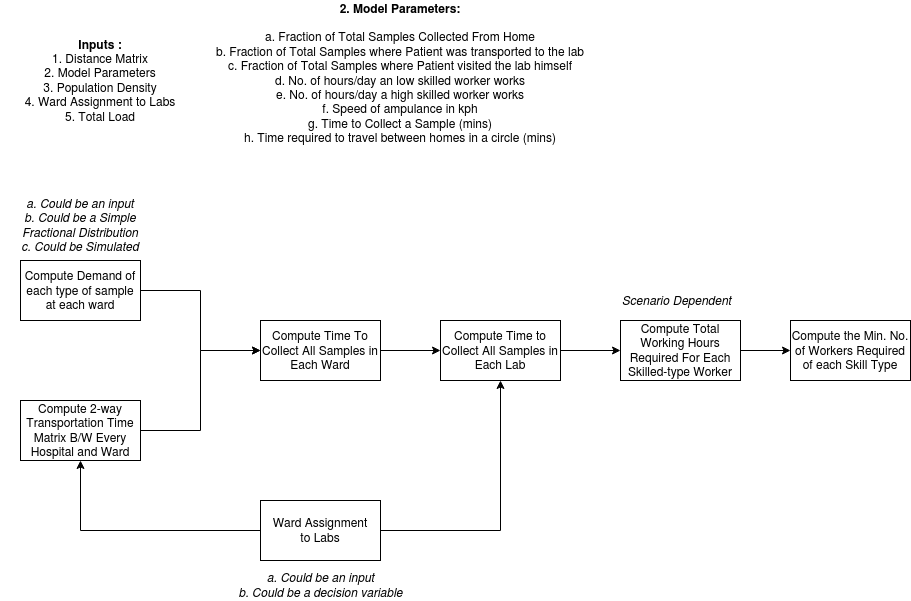

The diagram above was exported from draw.io. Its source (the exported page's mxGraphModel, read from the mxfile embedded in the PNG):
<mxGraphModel dx="1102" dy="587" grid="1" gridSize="10" guides="1" tooltips="1" connect="1" arrows="1" fold="1" page="1" pageScale="1" pageWidth="850" pageHeight="1100" math="0" shadow="0">
  <root>
    <mxCell id="0" />
    <mxCell id="1" parent="0" />
    <mxCell id="raolGGUyBDXEn8EPe1h5-1" value="&lt;div&gt;&lt;b&gt;Inputs :&lt;/b&gt;&lt;/div&gt;&lt;div&gt;1. Distance Matrix&lt;/div&gt;&lt;div&gt;2. Model Parameters&lt;/div&gt;&lt;div&gt;3. Population Density&lt;/div&gt;&lt;div&gt;4. Ward Assignment to Labs&lt;/div&gt;&lt;div&gt;5. Total Load&lt;br&gt;&lt;/div&gt;" style="text;html=1;strokeColor=none;fillColor=none;align=center;verticalAlign=middle;whiteSpace=wrap;rounded=0;" vertex="1" parent="1">
      <mxGeometry x="20" y="60" width="160" height="80" as="geometry" />
    </mxCell>
    <mxCell id="raolGGUyBDXEn8EPe1h5-2" value="&lt;div&gt;&lt;b&gt;2. Model Parameters:&lt;/b&gt;&lt;/div&gt;&lt;div&gt;&lt;br&gt;&lt;/div&gt;&lt;div&gt;a. Fraction of Total Samples Collected From Home&lt;br&gt;b. Fraction of Total Samples where Patient was transported to the lab&lt;br&gt;c. Fraction of Total Samples where Patient visited the lab himself&lt;br&gt;d. No. of hours/day an low skilled worker works&lt;br&gt;e. No. of hours/day a high skilled worker works&lt;br&gt;f. Speed of ampulance in kph&lt;br&gt;g. Time to Collect a Sample (mins)&lt;br&gt;h. Time required to travel between homes in a circle (mins)&lt;br&gt;&lt;br&gt;&lt;/div&gt;" style="text;html=1;strokeColor=none;fillColor=none;align=center;verticalAlign=middle;whiteSpace=wrap;rounded=0;" vertex="1" parent="1">
      <mxGeometry x="210" y="20" width="380" height="160" as="geometry" />
    </mxCell>
    <mxCell id="raolGGUyBDXEn8EPe1h5-6" value="" style="edgeStyle=orthogonalEdgeStyle;rounded=0;orthogonalLoop=1;jettySize=auto;html=1;" edge="1" parent="1" source="raolGGUyBDXEn8EPe1h5-4" target="raolGGUyBDXEn8EPe1h5-5">
      <mxGeometry relative="1" as="geometry" />
    </mxCell>
    <mxCell id="raolGGUyBDXEn8EPe1h5-4" value="Compute Demand of each type of sample at each ward" style="rounded=0;whiteSpace=wrap;html=1;" vertex="1" parent="1">
      <mxGeometry x="20" y="280" width="120" height="60" as="geometry" />
    </mxCell>
    <mxCell id="raolGGUyBDXEn8EPe1h5-10" value="" style="edgeStyle=orthogonalEdgeStyle;rounded=0;orthogonalLoop=1;jettySize=auto;html=1;" edge="1" parent="1" source="raolGGUyBDXEn8EPe1h5-5" target="raolGGUyBDXEn8EPe1h5-9">
      <mxGeometry relative="1" as="geometry" />
    </mxCell>
    <mxCell id="raolGGUyBDXEn8EPe1h5-5" value="&lt;div&gt;Compute Time To Collect All Samples in Each Ward&lt;/div&gt;" style="rounded=0;whiteSpace=wrap;html=1;" vertex="1" parent="1">
      <mxGeometry x="260" y="340" width="120" height="60" as="geometry" />
    </mxCell>
    <mxCell id="raolGGUyBDXEn8EPe1h5-12" value="" style="edgeStyle=orthogonalEdgeStyle;rounded=0;orthogonalLoop=1;jettySize=auto;html=1;" edge="1" parent="1" source="raolGGUyBDXEn8EPe1h5-9" target="raolGGUyBDXEn8EPe1h5-11">
      <mxGeometry relative="1" as="geometry" />
    </mxCell>
    <mxCell id="raolGGUyBDXEn8EPe1h5-9" value="&lt;div&gt;Compute Time to Collect All Samples in Each Lab&lt;/div&gt;" style="rounded=0;whiteSpace=wrap;html=1;" vertex="1" parent="1">
      <mxGeometry x="440" y="340" width="120" height="60" as="geometry" />
    </mxCell>
    <mxCell id="raolGGUyBDXEn8EPe1h5-14" value="" style="edgeStyle=orthogonalEdgeStyle;rounded=0;orthogonalLoop=1;jettySize=auto;html=1;" edge="1" parent="1" source="raolGGUyBDXEn8EPe1h5-11" target="raolGGUyBDXEn8EPe1h5-13">
      <mxGeometry relative="1" as="geometry" />
    </mxCell>
    <mxCell id="raolGGUyBDXEn8EPe1h5-11" value="Compute Total Working Hours Required For Each Skilled-type Worker" style="rounded=0;whiteSpace=wrap;html=1;" vertex="1" parent="1">
      <mxGeometry x="620" y="340" width="120" height="60" as="geometry" />
    </mxCell>
    <mxCell id="raolGGUyBDXEn8EPe1h5-13" value="Compute the Min. No. of Workers Required of each Skill Type" style="rounded=0;whiteSpace=wrap;html=1;" vertex="1" parent="1">
      <mxGeometry x="790" y="340" width="120" height="60" as="geometry" />
    </mxCell>
    <mxCell id="raolGGUyBDXEn8EPe1h5-8" style="edgeStyle=orthogonalEdgeStyle;rounded=0;orthogonalLoop=1;jettySize=auto;html=1;entryX=0;entryY=0.5;entryDx=0;entryDy=0;" edge="1" parent="1" source="raolGGUyBDXEn8EPe1h5-7" target="raolGGUyBDXEn8EPe1h5-5">
      <mxGeometry relative="1" as="geometry" />
    </mxCell>
    <mxCell id="raolGGUyBDXEn8EPe1h5-7" value="Compute 2-way Transportation Time Matrix B/W Every Hospital and Ward" style="rounded=0;whiteSpace=wrap;html=1;" vertex="1" parent="1">
      <mxGeometry x="20" y="420" width="120" height="60" as="geometry" />
    </mxCell>
    <mxCell id="raolGGUyBDXEn8EPe1h5-15" value="&lt;div&gt;&lt;i&gt;a. Could be an input&lt;/i&gt;&lt;/div&gt;&lt;div&gt;&lt;i&gt;b. Could be a Simple Fractional Distribution&lt;/i&gt;&lt;/div&gt;&lt;div&gt;&lt;i&gt;c. Could be Simulated&lt;br&gt;&lt;/i&gt;&lt;/div&gt;" style="text;html=1;strokeColor=none;fillColor=none;align=center;verticalAlign=middle;whiteSpace=wrap;rounded=0;" vertex="1" parent="1">
      <mxGeometry y="210" width="160" height="70" as="geometry" />
    </mxCell>
    <mxCell id="raolGGUyBDXEn8EPe1h5-18" style="edgeStyle=orthogonalEdgeStyle;rounded=0;orthogonalLoop=1;jettySize=auto;html=1;entryX=0.5;entryY=1;entryDx=0;entryDy=0;" edge="1" parent="1" source="raolGGUyBDXEn8EPe1h5-16" target="raolGGUyBDXEn8EPe1h5-7">
      <mxGeometry relative="1" as="geometry" />
    </mxCell>
    <mxCell id="raolGGUyBDXEn8EPe1h5-19" style="edgeStyle=orthogonalEdgeStyle;rounded=0;orthogonalLoop=1;jettySize=auto;html=1;entryX=0.5;entryY=1;entryDx=0;entryDy=0;" edge="1" parent="1" source="raolGGUyBDXEn8EPe1h5-16" target="raolGGUyBDXEn8EPe1h5-9">
      <mxGeometry relative="1" as="geometry" />
    </mxCell>
    <mxCell id="raolGGUyBDXEn8EPe1h5-16" value="&lt;div&gt;Ward Assignment&lt;/div&gt;&lt;div&gt;to Labs&lt;br&gt;&lt;/div&gt;" style="rounded=0;whiteSpace=wrap;html=1;" vertex="1" parent="1">
      <mxGeometry x="260" y="520" width="120" height="60" as="geometry" />
    </mxCell>
    <mxCell id="raolGGUyBDXEn8EPe1h5-20" value="&lt;div&gt;&lt;i&gt;a. Could be an input&lt;/i&gt;&lt;/div&gt;&lt;div&gt;&lt;i&gt;b. Could be a decision variable&lt;/i&gt;&lt;/div&gt;" style="text;html=1;align=center;verticalAlign=middle;resizable=0;points=[];autosize=1;" vertex="1" parent="1">
      <mxGeometry x="230" y="590" width="180" height="30" as="geometry" />
    </mxCell>
    <mxCell id="raolGGUyBDXEn8EPe1h5-22" value="&lt;div&gt;&lt;i&gt;Scenario Dependent&lt;/i&gt;&lt;/div&gt;" style="text;html=1;align=center;verticalAlign=middle;resizable=0;points=[];autosize=1;" vertex="1" parent="1">
      <mxGeometry x="616" y="310" width="120" height="20" as="geometry" />
    </mxCell>
  </root>
</mxGraphModel>